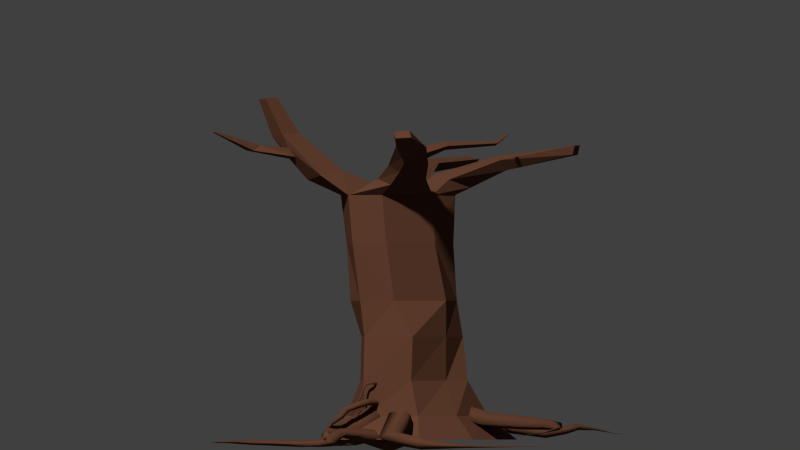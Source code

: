 # Source: hotw_burnt.blend  (saved by Blender 2.72.0; exported with 4.5.12 LTS)
import bpy
from mathutils import Matrix  # noqa: F401  (used for matrix-valued properties, if any)

bpy.ops.wm.read_factory_settings(use_empty=True)
scene = bpy.context.scene
scene.name = 'Scene'

# ---- collections
col_collection_1 = bpy.data.collections.new('Collection 1'); scene.collection.children.link(col_collection_1)

# ---- materials (node trees are filled in below, after node groups)
mat_tree_base = bpy.data.materials.new('tree_base')
mat_tree_base.alpha_threshold = 0.0
mat_tree_base.use_transparent_shadow = False
mat_tree_base.diffuse_color = (0.1149, 0.04739, 0.02669, 1.0)
mat_tree_base.roughness = 0.5
mat_tree_base.specular_intensity = 0.0
mat_tree_base.line_color = (0.0, 0.0, 0.0, 1.0)
mat_tree_darker = bpy.data.materials.new('tree_darker')
mat_tree_darker.alpha_threshold = 0.0
mat_tree_darker.use_transparent_shadow = False
mat_tree_darker.diffuse_color = (0.1065, 0.04415, 0.02498, 1.0)
mat_tree_darker.roughness = 0.5
mat_tree_darker.specular_intensity = 0.0
mat_tree_darker.line_color = (0.0, 0.0, 0.0, 1.0)
mat_tree_lighter = bpy.data.materials.new('tree_lighter')
mat_tree_lighter.alpha_threshold = 0.0
mat_tree_lighter.use_transparent_shadow = False
mat_tree_lighter.diffuse_color = (0.1282, 0.0525, 0.02939, 1.0)
mat_tree_lighter.roughness = 0.5
mat_tree_lighter.specular_intensity = 0.0
mat_tree_lighter.line_color = (0.0, 0.0, 0.0, 1.0)
mat_tree_darkest = bpy.data.materials.new('tree_darkest')
mat_tree_darkest.alpha_threshold = 0.0
mat_tree_darkest.use_transparent_shadow = False
mat_tree_darkest.diffuse_color = (0.08714, 0.03662, 0.02098, 1.0)
mat_tree_darkest.roughness = 0.5
mat_tree_darkest.specular_intensity = 0.0
mat_tree_darkest.line_color = (0.0, 0.0, 0.0, 1.0)

# ---- material node trees

# ---- world
world_world = bpy.data.worlds.new('World'); scene.world = world_world
world_world.color = (0.05088, 0.05088, 0.05088)
world_world.use_sun_shadow = False
world_world.sun_shadow_jitter_overblur = 0.0
world_world.cycles.sampling_method = 'MANUAL'
world_world.cycles.sample_map_resolution = 256

# ---- cameras
cam_camera = bpy.data.cameras.new('Camera')
cam_camera.type = 'ORTHO'
cam_camera.clip_end = 250.0
cam_camera.lens = 35.0
cam_camera.sensor_width = 32.0
cam_camera.sensor_height = 18.0
cam_camera.ortho_scale = 76.9
cam_camera.display_size = 2.0
cam_camera.dof.focus_distance = 0.0
cam_camera.dof.aperture_fstop = 128.0

# ---- meshes
me_cube_002 = bpy.data.meshes.new('Cube.002')
me_cube_002.from_pydata([(-3.109, -2.51, -1.0), (-2.187, -1.629, 1.0), (-2.281, 2.19, -1.0), (-1.599, 1.711, 1.0), (3.551, -1.51, -1.0), (2.547, -0.9189, 1.0), (2.487, 4.272, -1.0), (1.79, 3.19, 1.0), (-0.1085, 3.203, 1.0), (-0.1844, 4.289, -1.0), (0.01739, -2.043, 1.0), (-0.007259, -3.672, -1.0), (-2.446, 0.1191, 1.0), (-3.473, -0.04972, -1.0), (2.61, 1.052, 1.0), (3.64, 1.263, -1.0), (0.0, 0.0, -1.0), (-2.127, 0.1191, 3.984), (-1.599, 1.711, 3.984), (-0.1085, 2.858, 3.984), (1.79, 2.147, 3.984), (1.743, 1.052, 3.984), (1.985, -0.9189, 3.984), (0.01739, -2.15, 3.984), (-1.473, -1.361, 3.984), (-1.698, 0.1191, 7.681), (-1.504, 2.329, 7.681), (-0.1085, 3.091, 7.681), (1.092, 2.336, 7.681), (1.743, 1.052, 7.681), (2.109, -0.9189, 7.681), (0.0174, -2.093, 7.681), (-1.377, -1.361, 7.681), (-2.111, 0.1191, 10.72), (-1.503, 2.017, 10.72), (-0.1085, 2.78, 10.72), (1.092, 2.025, 10.72), (1.743, 1.052, 10.72), (1.232, -1.326, 10.72), (0.01741, -2.32, 10.72), (-1.377, -1.934, 10.72), (-2.5, 0.1191, 19.64), (-2.104, 2.017, 19.64), (-0.1085, 2.648, 19.64), (1.484, 1.695, 19.64), (1.743, 0.3484, 19.64), (1.232, -1.949, 19.64), (0.01741, -2.937, 19.64), (-2.325, -1.84, 19.64), (2.259e-05, 2.191e-05, 19.64), (2.098, -0.2182, 21.0), (1.963, -1.971, 20.51), (1.056, -2.056, 20.99), (1.179, -0.2927, 21.48), (-2.84, -2.138, 21.36), (-1.556, -3.349, 21.28), (-2.737, -3.3, 20.93), (-1.656, -2.172, 21.72), (-2.714, 1.027, 21.11), (-2.643, 2.22, 20.72), (-1.465, 2.292, 21.11), (-1.521, 1.089, 21.5), (0.4237, 2.708, 20.83), (1.558, 2.555, 20.34), (1.702, 1.22, 20.94), (0.567, 1.328, 21.45), (3.114, -0.7444, 22.21), (2.923, -2.121, 21.59), (2.297, -2.305, 22.15), (2.48, -0.922, 22.78), (4.903, -1.984, 23.67), (4.605, -2.687, 23.09), (3.984, -2.979, 23.75), (4.279, -2.273, 24.34), (6.663, -3.889, 24.49), (6.314, -4.483, 24.42), (5.965, -4.362, 25.0), (6.315, -3.762, 25.08), (1.597, 3.883, 21.93), (2.405, 3.746, 21.72), (2.614, 3.332, 22.6), (1.809, 3.456, 22.85), (3.572, 6.727, 23.03), (3.983, 6.198, 23.05), (4.073, 6.253, 23.83), (3.663, 6.786, 23.84), (-4.21, 3.003, 21.87), (-3.735, 3.799, 21.55), (-3.17, 3.794, 22.34), (-3.641, 2.991, 22.67), (-5.804, 6.751, 22.42), (-5.529, 7.212, 22.24), (-5.202, 7.21, 22.69), (-5.475, 6.744, 22.89), (-2.826, -4.531, 24.7), (-3.706, -4.53, 24.6), (-2.86, -3.651, 24.9), (-3.743, -3.662, 24.8), (-3.319, -5.098, 27.78), (-3.904, -5.098, 27.72), (-3.342, -4.514, 27.92), (-3.929, -4.52, 27.85), (-2.555, -4.032, 22.87), (-3.112, -4.008, 22.7), (-2.763, -4.305, 23.63), (-3.179, -4.304, 23.59), (-3.506, -5.587, 23.39), (-4.04, -5.619, 23.38), (-3.514, -5.276, 23.85), (-3.894, -5.263, 23.89), (-3.823, -7.46, 24.94), (-3.946, -7.467, 24.94), (-3.825, -7.389, 25.04), (-3.912, -7.386, 25.05), (3.617, -1.158, 22.73), (3.245, -1.294, 23.11), (4.011, -1.492, 23.16), (3.615, -1.675, 23.59), (3.801, -0.3066, 23.44), (3.565, -0.2859, 23.77), (4.144, -0.3837, 23.79), (3.897, -0.3798, 24.17), (4.197, 2.066, 23.81), (4.09, 1.92, 23.93), (4.378, 2.032, 24.01), (4.272, 1.863, 24.15), (3.607, 3.085, 24.67), (3.553, 3.01, 24.74), (3.7, 3.067, 24.77), (3.646, 2.981, 24.84), (-1.891, -1.802, 15.51), (-2.198, 0.08103, 15.51), (1.385, 1.659, 15.51), (1.729, 0.4758, 15.51), (0.09276, -2.76, 15.51), (1.245, -1.724, 15.51), (-0.02669, 2.513, 15.51), (-1.769, 1.882, 15.51)], [], [(12, 3, 2, 13), (8, 7, 6, 9), (14, 5, 4, 15), (10, 1, 0, 11), (16, 9, 6, 15), (8, 3, 18, 19), (10, 5, 22, 23), (13, 2, 9, 16), (5, 10, 11, 4), (3, 8, 9, 2), (0, 13, 16, 11), (12, 1, 24, 17), (14, 7, 20, 21), (11, 16, 15, 4), (7, 14, 15, 6), (1, 12, 13, 0), (19, 18, 26, 27), (23, 22, 30, 31), (17, 24, 32, 25), (21, 20, 28, 29), (1, 10, 23, 24), (5, 14, 21, 22), (7, 8, 19, 20), (3, 12, 17, 18), (27, 26, 34, 35), (31, 30, 38, 39), (25, 32, 40, 33), (29, 28, 36, 37), (24, 23, 31, 32), (22, 21, 29, 30), (20, 19, 27, 28), (18, 17, 25, 26), (136, 137, 42, 43), (134, 135, 46, 47), (131, 130, 48, 41), (133, 132, 44, 45), (32, 31, 39, 40), (30, 29, 37, 38), (28, 27, 35, 36), (26, 25, 33, 34), (41, 49, 61, 58), (49, 45, 64, 65), (45, 49, 53, 50), (49, 41, 54, 57), (130, 134, 47, 48), (135, 133, 45, 46), (132, 136, 43, 44), (137, 131, 41, 42), (50, 53, 69, 66), (49, 47, 52, 53), (47, 46, 51, 52), (46, 45, 50, 51), (57, 54, 97, 96), (41, 48, 56, 54), (47, 49, 57, 55), (48, 47, 55, 56), (58, 61, 89, 86), (49, 43, 60, 61), (43, 42, 59, 60), (42, 41, 58, 59), (65, 64, 80, 81), (43, 49, 65, 62), (45, 44, 63, 64), (44, 43, 62, 63), (69, 73, 117, 115), (53, 52, 68, 69), (52, 51, 67, 68), (51, 50, 66, 67), (70, 73, 77, 74), (69, 68, 72, 73), (68, 67, 71, 72), (67, 66, 70, 71), (75, 74, 77, 76), (73, 72, 76, 77), (72, 71, 75, 76), (71, 70, 74, 75), (81, 80, 84, 85), (62, 65, 81, 78), (64, 63, 79, 80), (63, 62, 78, 79), (84, 83, 82, 85), (78, 81, 85, 82), (80, 79, 83, 84), (79, 78, 82, 83), (86, 89, 93, 90), (61, 60, 88, 89), (60, 59, 87, 88), (59, 58, 86, 87), (93, 92, 91, 90), (89, 88, 92, 93), (88, 87, 91, 92), (87, 86, 90, 91), (96, 97, 101, 100), (54, 56, 95, 97), (55, 57, 96, 94), (55, 94, 104, 102), (98, 100, 101, 99), (97, 95, 99, 101), (94, 96, 100, 98), (95, 94, 98, 99), (102, 104, 108, 106), (95, 56, 103, 105), (94, 95, 105, 104), (56, 55, 102, 103), (106, 108, 112, 110), (105, 103, 107, 109), (104, 105, 109, 108), (103, 102, 106, 107), (111, 110, 112, 113), (109, 107, 111, 113), (108, 109, 113, 112), (107, 106, 110, 111), (115, 117, 121, 119), (70, 66, 114, 116), (73, 70, 116, 117), (66, 69, 115, 114), (119, 121, 125, 123), (116, 114, 118, 120), (117, 116, 120, 121), (114, 115, 119, 118), (123, 125, 129, 127), (120, 118, 122, 124), (121, 120, 124, 125), (118, 119, 123, 122), (126, 127, 129, 128), (124, 122, 126, 128), (125, 124, 128, 129), (122, 123, 127, 126), (38, 135, 134, 39), (40, 130, 131, 33), (36, 132, 133, 37), (39, 134, 130, 40), (37, 133, 135, 38), (35, 136, 132, 36), (33, 131, 137, 34), (34, 137, 136, 35)])
me_cube_002.polygons.foreach_set('material_index', [0, 1, 0, 2, 0, 0, 2, 0, 2, 0, 0, 0, 1, 0, 1, 0, 0, 2, 0, 1, 2, 0, 1, 0, 0, 2, 0, 1, 2, 0, 1, 0, 0, 2, 0, 1, 2, 0, 1, 0, 0, 2, 0, 0, 2, 0, 1, 0, 0, 0, 2, 0, 0, 0, 0, 2, 0, 0, 1, 1, 2, 0, 0, 3, 0, 0, 2, 0, 1, 0, 2, 0, 2, 0, 2, 0, 2, 0, 0, 3, 0, 0, 0, 3, 0, 0, 1, 1, 1, 0, 1, 1, 0, 0, 0, 2, 0, 0, 0, 2, 0, 2, 2, 2, 0, 0, 0, 2, 0, 0, 0, 2, 0, 0, 1, 0, 0, 1, 0, 0, 0, 1, 0, 0, 0, 1, 2, 0, 2, 0, 1, 2, 0, 1, 0, 0])
me_cube_002.materials.append(mat_tree_base)
me_cube_002.materials.append(mat_tree_darker)
me_cube_002.materials.append(mat_tree_lighter)
me_cube_002.materials.append(mat_tree_darkest)
me_cube_002.use_remesh_preserve_volume = False
me_cube_002.use_remesh_preserve_attributes = False
me_cube_002.use_mirror_vertex_groups = False
me_cube_002.update()
me_mesh = bpy.data.meshes.new('Mesh')
me_mesh.from_pydata([(-1.127, -2.221, 1.429), (-1.018, -2.901, 1.217), (-1.726, -2.983, 1.116), (-1.836, -2.303, 1.328), (0.582, -0.9798, -0.1748), (0.822, -1.451, -0.63), (0.3278, -1.263, -1.085), (0.08775, -0.7919, -0.63), (1.947, 1.985, -0.631), (2.118, 1.967, -1.142), (1.812, 1.826, -1.429), (1.641, 1.844, -0.9178), (0.7356, 2.922, -1.103), (0.761, 2.983, -1.262), (0.7203, 2.83, -1.328), (0.6948, 2.768, -1.169), (-2.846, 2.908, -1.213), (-2.846, 2.908, -1.213), (-2.846, 2.908, -1.213), (-2.846, 2.908, -1.213)], [], [(0, 4, 7, 3), (1, 5, 4, 0), (2, 6, 5, 1), (3, 7, 6, 2), (4, 8, 11, 7), (5, 9, 8, 4), (6, 10, 9, 5), (7, 11, 10, 6), (8, 12, 15, 11), (9, 13, 12, 8), (10, 14, 13, 9), (11, 15, 14, 10), (12, 16, 19, 15), (13, 17, 16, 12), (14, 18, 17, 13), (15, 19, 18, 14)])
me_mesh.polygons.foreach_set('use_smooth', [True] * 16)
me_mesh.polygons.foreach_set('material_index', [1, 0, 1, 1, 1, 0, 1, 1, 2, 1, 2, 1, 2, 1, 2, 1])
me_mesh.materials.append(mat_tree_lighter)
me_mesh.materials.append(mat_tree_base)
me_mesh.materials.append(mat_tree_darker)
me_mesh.use_remesh_preserve_volume = False
me_mesh.use_remesh_preserve_attributes = False
me_mesh.use_mirror_vertex_groups = False
me_mesh.update()
me_mesh_007 = bpy.data.meshes.new('Mesh.007')
me_mesh_007.from_pydata([(-4.773, -2.239, 2.173), (-4.241, -2.714, 2.072), (-4.722, -3.207, 1.86), (-5.254, -2.732, 1.961), (-4.72, -1.765, 0.71), (-4.189, -2.201, 0.5146), (-4.666, -2.694, 0.3193), (-5.197, -2.259, 0.5146), (-4.804, -1.326, -0.1913), (-4.293, -1.662, -0.5271), (-4.765, -2.072, -0.8355), (-5.276, -1.736, -0.4997), (-4.861, -0.6066, -0.7399), (-4.379, -0.8033, -1.152), (-4.836, -0.9986, -1.592), (-5.317, -0.8019, -1.18), (-4.735, 0.8516, -1.128), (-4.301, 0.7008, -1.503), (-4.686, 0.7191, -1.954), (-5.119, 0.8698, -1.579), (-4.166, 2.411, -1.322), (-3.869, 2.239, -1.597), (-4.099, 2.39, -1.94), (-4.396, 2.563, -1.665), (-3.065, 3.555, -1.343), (-2.976, 3.46, -1.455), (-3.021, 3.566, -1.582), (-3.111, 3.661, -1.471), (-1.634, 4.13, -1.058), (-1.62, 4.1, -1.091), (-1.616, 4.136, -1.121), (-1.63, 4.166, -1.088), (-0.05899, 3.986, -0.5641), (-0.05899, 3.986, -0.5641), (-0.05899, 3.986, -0.5641), (-0.05899, 3.986, -0.5641)], [], [(0, 4, 7, 3), (1, 5, 4, 0), (2, 6, 5, 1), (3, 7, 6, 2), (4, 8, 11, 7), (5, 9, 8, 4), (6, 10, 9, 5), (7, 11, 10, 6), (8, 12, 15, 11), (9, 13, 12, 8), (10, 14, 13, 9), (11, 15, 14, 10), (12, 16, 19, 15), (13, 17, 16, 12), (14, 18, 17, 13), (15, 19, 18, 14), (16, 20, 23, 19), (17, 21, 20, 16), (18, 22, 21, 17), (19, 23, 22, 18), (20, 24, 27, 23), (21, 25, 24, 20), (22, 26, 25, 21), (23, 27, 26, 22), (24, 28, 31, 27), (25, 29, 28, 24), (26, 30, 29, 25), (27, 31, 30, 26), (28, 32, 35, 31), (29, 33, 32, 28), (30, 34, 33, 29), (31, 35, 34, 30)])
me_mesh_007.polygons.foreach_set('use_smooth', [True] * 32)
me_mesh_007.polygons.foreach_set('material_index', [0, 1, 0, 0, 0, 1, 0, 0, 0, 1, 0, 0, 0, 1, 0, 0, 0, 1, 0, 0, 0, 1, 0, 0, 1, 1, 0, 0, 1, 1, 0, 0])
me_mesh_007.materials.append(mat_tree_darkest)
me_mesh_007.materials.append(mat_tree_darker)
me_mesh_007.use_remesh_preserve_volume = False
me_mesh_007.use_remesh_preserve_attributes = False
me_mesh_007.use_mirror_vertex_groups = False
me_mesh_007.update()
me_mesh_002 = bpy.data.meshes.new('Mesh.002')
me_mesh_002.from_pydata([(-5.819, 0.2942, 9.266), (-6.82, -0.2582, 9.263), (-7.305, -0.557, 8.271), (-6.789, -0.3034, 7.282), (-5.787, 0.249, 7.286), (-5.302, 0.5478, 8.278), (-4.782, -1.338, 9.374), (-5.71, -1.994, 9.377), (-6.13, -2.391, 8.398), (-5.621, -2.131, 7.416), (-4.693, -1.475, 7.412), (-4.274, -1.078, 8.391), (-3.265, -4.019, 9.479), (-4.349, -4.25, 9.488), (-4.923, -4.249, 8.541), (-4.414, -4.017, 7.585), (-3.331, -3.786, 7.576), (-2.757, -3.787, 8.523), (-3.29, -7.483, 8.5), (-4.357, -7.358, 8.595), (-4.931, -6.977, 7.766), (-4.438, -6.721, 6.841), (-3.372, -6.846, 6.747), (-2.798, -7.227, 7.576), (-4.317, -11.34, 6.8), (-5.244, -11.09, 7.153), (-5.778, -10.34, 6.705), (-5.384, -9.838, 5.904), (-4.457, -10.09, 5.552), (-3.923, -10.84, 5.999), (-5.161, -12.82, 4.684), (-5.933, -12.47, 5.201), (-6.427, -11.67, 4.877), (-6.148, -11.22, 4.037), (-5.376, -11.57, 3.52), (-4.883, -12.37, 3.844), (-7.102, -14.38, 2.92), (-7.799, -13.88, 3.143), (-8.323, -13.54, 2.511), (-8.15, -13.7, 1.656), (-7.452, -14.21, 1.433), (-6.928, -14.54, 2.064), (-9.75, -15.53, 0.3797), (-10.41, -15.3, 0.4138), (-10.55, -14.63, 0.2512), (-10.03, -14.2, 0.05439), (-9.377, -14.44, 0.02029), (-9.235, -15.1, 0.183), (-11.45, -15.83, -0.9444), (-11.66, -15.52, -0.7935), (-11.5, -15.15, -0.7921), (-11.13, -15.09, -0.9416), (-10.92, -15.4, -1.092), (-11.08, -15.77, -1.094), (-11.72, -15.05, -1.506), (-11.8, -15.01, -1.248), (-11.63, -14.93, -1.059), (-11.37, -14.87, -1.129), (-11.29, -14.91, -1.387), (-11.46, -15.0, -1.575), (-11.96, -13.65, -1.528), (-12.01, -13.66, -1.35), (-11.88, -13.63, -1.221), (-11.71, -13.58, -1.269), (-11.67, -13.57, -1.447), (-11.79, -13.61, -1.576), (-12.34, -12.38, -1.302), (-12.34, -12.42, -1.239), (-12.29, -12.42, -1.192), (-12.22, -12.39, -1.209), (-12.22, -12.35, -1.272), (-12.27, -12.35, -1.319), (-12.25, -12.07, -0.8653), (-12.25, -12.08, -0.8532), (-12.24, -12.1, -0.8555), (-12.22, -12.1, -0.8699), (-12.22, -12.08, -0.882), (-12.23, -12.06, -0.8797), (-11.91, -11.9, -0.6428), (-11.91, -11.9, -0.6428), (-11.91, -11.9, -0.6428), (-11.91, -11.9, -0.6428), (-11.91, -11.9, -0.6428), (-11.91, -11.9, -0.6428)], [], [(4, 10, 9, 3), (31, 37, 36, 30), (0, 6, 11, 5), (11, 17, 16, 10), (8, 7, 1, 2), (8, 14, 13, 7), (27, 26, 20, 21), (9, 15, 14, 8), (6, 12, 17, 11), (5, 11, 10, 4), (10, 16, 15, 9), (1, 7, 6, 0), (13, 19, 18, 12), (23, 22, 16, 17), (13, 12, 6, 7), (22, 21, 15, 16), (18, 23, 17, 12), (14, 20, 19, 13), (19, 25, 24, 18), (23, 29, 28, 22), (15, 21, 20, 14), (28, 27, 21, 22), (24, 29, 23, 18), (26, 25, 19, 20), (24, 30, 35, 29), (25, 31, 30, 24), (26, 32, 31, 25), (27, 33, 32, 26), (28, 34, 33, 27), (29, 35, 34, 28), (35, 41, 40, 34), (37, 43, 42, 36), (38, 44, 43, 37), (45, 44, 38, 39), (46, 45, 39, 40), (32, 38, 37, 31), (41, 47, 46, 40), (36, 42, 47, 41), (33, 39, 38, 32), (40, 39, 33, 34), (36, 41, 35, 30), (49, 48, 42, 43), (51, 50, 44, 45), (46, 52, 51, 45), (47, 53, 52, 46), (48, 53, 47, 42), (48, 54, 59, 53), (49, 55, 54, 48), (50, 56, 55, 49), (51, 57, 56, 50), (52, 58, 57, 51), (53, 59, 58, 52), (54, 60, 65, 59), (55, 61, 60, 54), (56, 62, 61, 55), (57, 63, 62, 56), (58, 64, 63, 57), (59, 65, 64, 58), (61, 67, 66, 60), (71, 70, 64, 65), (69, 68, 62, 63), (64, 70, 69, 63), (60, 66, 71, 65), (50, 49, 43, 44), (71, 77, 76, 70), (68, 67, 61, 62), (72, 77, 71, 66), (68, 74, 73, 67), (75, 74, 68, 69), (67, 73, 72, 66), (72, 78, 83, 77), (73, 79, 78, 72), (74, 80, 79, 73), (75, 81, 80, 74), (76, 82, 81, 75), (77, 83, 82, 76), (9, 8, 2, 3), (76, 75, 69, 70)])
me_mesh_002.polygons.foreach_set('use_smooth', [True] * 78)
me_mesh_002.polygons.foreach_set('material_index', [1, 0, 2, 1, 0, 0, 0, 0, 2, 1, 1, 0, 0, 1, 0, 1, 2, 0, 0, 1, 0, 1, 2, 0, 2, 0, 0, 0, 1, 1, 1, 0, 0, 0, 1, 0, 1, 2, 0, 1, 2, 0, 0, 1, 1, 2, 2, 0, 0, 0, 1, 1, 2, 0, 0, 0, 1, 1, 0, 1, 0, 1, 2, 0, 1, 0, 2, 0, 0, 0, 2, 0, 0, 0, 1, 1, 0, 1])
me_mesh_002.materials.append(mat_tree_lighter)
me_mesh_002.materials.append(mat_tree_darker)
me_mesh_002.materials.append(mat_tree_base)
me_mesh_002.use_remesh_preserve_volume = False
me_mesh_002.use_remesh_preserve_attributes = False
me_mesh_002.use_mirror_vertex_groups = False
me_mesh_002.update()
me_mesh_004 = bpy.data.meshes.new('Mesh.004')
me_mesh_004.from_pydata([(-3.437, -1.15, 1.697), (-2.794, -1.558, 0.779), (-2.909, -1.017, -0.6583), (-3.551, -0.6093, 0.2594), (-1.855, -0.448, 1.851), (-2.291, -1.507, 0.7107), (-2.617, -0.2864, -0.2979), (-2.181, 0.7727, 0.8429), (-0.7782, -1.382, 0.9895), (-1.464, -2.516, -0.3236), (-1.04, -1.257, -1.633), (-0.3542, -0.1223, -0.32), (0.5541, -2.097, 0.2275), (0.1851, -2.991, -0.7627), (0.37, -2.008, -1.719), (0.739, -1.114, -0.7292), (2.144, -2.12, -0.227), (2.315, -2.723, -0.9379), (2.06, -2.058, -1.563), (1.889, -1.455, -0.8524), (3.096, -1.035, -0.6521), (3.466, -1.289, -1.213), (2.953, -1.055, -1.658), (2.583, -0.8003, -1.097), (3.37, 0.6221, -1.265), (3.551, 0.5773, -1.52), (3.293, 0.5622, -1.701), (3.112, 0.607, -1.446), (3.248, 2.219, -1.75), (3.28, 2.217, -1.797), (3.235, 2.202, -1.828), (3.203, 2.204, -1.781), (2.992, 2.991, -1.851), (2.992, 2.991, -1.851), (2.992, 2.991, -1.851), (2.992, 2.991, -1.851)], [], [(0, 4, 7, 3), (1, 5, 4, 0), (2, 6, 5, 1), (3, 7, 6, 2), (4, 8, 11, 7), (5, 9, 8, 4), (6, 10, 9, 5), (7, 11, 10, 6), (8, 12, 15, 11), (9, 13, 12, 8), (10, 14, 13, 9), (11, 15, 14, 10), (12, 16, 19, 15), (13, 17, 16, 12), (14, 18, 17, 13), (15, 19, 18, 14), (16, 20, 23, 19), (17, 21, 20, 16), (18, 22, 21, 17), (19, 23, 22, 18), (20, 24, 27, 23), (21, 25, 24, 20), (22, 26, 25, 21), (23, 27, 26, 22), (24, 28, 31, 27), (25, 29, 28, 24), (26, 30, 29, 25), (27, 31, 30, 26), (28, 32, 35, 31), (29, 33, 32, 28), (30, 34, 33, 29), (31, 35, 34, 30)])
me_mesh_004.polygons.foreach_set('use_smooth', [True] * 32)
me_mesh_004.polygons.foreach_set('material_index', [0, 0, 0, 0, 0, 0, 0, 0, 0, 0, 0, 0, 0, 1, 0, 0, 1, 2, 0, 0, 1, 2, 0, 0, 0, 2, 0, 0, 0, 0, 0, 0])
me_mesh_004.materials.append(mat_tree_darker)
me_mesh_004.materials.append(mat_tree_base)
me_mesh_004.materials.append(mat_tree_lighter)
me_mesh_004.use_remesh_preserve_volume = False
me_mesh_004.use_remesh_preserve_attributes = False
me_mesh_004.use_mirror_vertex_groups = False
me_mesh_004.update()
me_mesh_006 = bpy.data.meshes.new('Mesh.006')
me_mesh_006.from_pydata([(0.956, 3.554, 1.37), (0.7827, 3.877, 1.247), (1.128, 4.046, 1.205), (1.301, 3.723, 1.327), (0.7138, 2.669, 0.1121), (0.5295, 2.933, -0.094), (0.8464, 2.993, -0.3001), (1.031, 2.729, -0.094), (0.05471, 1.371, -0.6159), (-0.1538, 1.57, -0.8541), (0.1074, 1.527, -1.119), (0.3159, 1.328, -0.8805), (-0.6545, 0.1221, -0.8673), (-0.8894, 0.244, -1.105), (-0.6826, 0.1262, -1.37), (-0.4477, 0.004245, -1.132), (-1.051, -0.6259, -0.7165), (-1.301, -0.6291, -0.9135), (-1.112, -0.7218, -1.152), (-0.8623, -0.7185, -0.9546), (-0.9793, -1.298, -0.6038), (-1.164, -1.348, -0.7426), (-1.025, -1.331, -0.9331), (-0.8407, -1.28, -0.7942), (-0.6773, -2.292, -0.825), (-0.7507, -2.306, -0.8789), (-0.7021, -2.278, -0.9523), (-0.6287, -2.264, -0.8984), (-0.3782, -3.296, -1.081), (-0.3987, -3.297, -1.096), (-0.3851, -3.291, -1.116), (-0.3646, -3.289, -1.102), (-0.3152, -4.046, -1.202), (-0.3152, -4.046, -1.202), (-0.3152, -4.046, -1.202), (-0.3152, -4.046, -1.202)], [], [(0, 4, 7, 3), (1, 5, 4, 0), (2, 6, 5, 1), (3, 7, 6, 2), (4, 8, 11, 7), (5, 9, 8, 4), (6, 10, 9, 5), (7, 11, 10, 6), (8, 12, 15, 11), (9, 13, 12, 8), (10, 14, 13, 9), (11, 15, 14, 10), (12, 16, 19, 15), (13, 17, 16, 12), (14, 18, 17, 13), (15, 19, 18, 14), (16, 20, 23, 19), (17, 21, 20, 16), (18, 22, 21, 17), (19, 23, 22, 18), (20, 24, 27, 23), (21, 25, 24, 20), (22, 26, 25, 21), (23, 27, 26, 22), (24, 28, 31, 27), (25, 29, 28, 24), (26, 30, 29, 25), (27, 31, 30, 26), (28, 32, 35, 31), (29, 33, 32, 28), (30, 34, 33, 29), (31, 35, 34, 30)])
me_mesh_006.polygons.foreach_set('use_smooth', [True] * 32)
me_mesh_006.polygons.foreach_set('material_index', [1, 0, 1, 0, 1, 0, 1, 0, 1, 0, 1, 0, 1, 0, 1, 0, 1, 0, 1, 0, 1, 0, 1, 0, 1, 0, 1, 0, 1, 0, 1, 0])
me_mesh_006.materials.append(mat_tree_darker)
me_mesh_006.materials.append(mat_tree_darkest)
me_mesh_006.use_remesh_preserve_volume = False
me_mesh_006.use_remesh_preserve_attributes = False
me_mesh_006.use_mirror_vertex_groups = False
me_mesh_006.update()
me_mesh_001 = bpy.data.meshes.new('Mesh.001')
me_mesh_001.from_pydata([(-1.643, -0.6717, 0.4121), (-0.7954, -1.392, -0.3958), (-1.298, -0.7447, -1.5), (-2.145, -0.02446, -0.6917), (-1.053, -0.6048, 0.5482), (-0.6782, -1.463, -0.2959), (-0.4828, -0.5471, -1.14), (-0.8575, 0.311, -0.2959), (0.3397, -0.5735, 0.7503), (0.5091, -1.205, 0.1056), (0.6407, -0.5386, -0.5122), (0.4713, 0.09267, 0.1325), (1.822, -0.5097, 0.76), (1.787, -0.9781, 0.2957), (1.61, -0.5234, -0.1496), (1.645, -0.05495, 0.3147), (2.586, -0.2647, 0.2221), (2.5, -0.7305, -0.1967), (2.057, -0.386, -0.4887), (2.143, 0.07977, -0.06988), (3.004, 0.1762, -0.3754), (3.026, -0.1105, -0.7404), (2.719, 0.1544, -0.967), (2.697, 0.4411, -0.602), (4.03, 0.8243, -0.701), (4.072, 0.6996, -0.8925), (3.978, 0.8673, -1.023), (3.935, 0.992, -0.8311), (5.296, 1.346, -0.8758), (5.298, 1.323, -0.9079), (5.291, 1.355, -0.9308), (5.289, 1.378, -0.8986), (6.277, 1.315, -0.9937), (6.277, 1.315, -0.9937), (6.277, 1.315, -0.9937), (6.277, 1.315, -0.9937)], [], [(0, 4, 7, 3), (1, 5, 4, 0), (2, 6, 5, 1), (3, 7, 6, 2), (4, 8, 11, 7), (5, 9, 8, 4), (6, 10, 9, 5), (7, 11, 10, 6), (8, 12, 15, 11), (9, 13, 12, 8), (10, 14, 13, 9), (11, 15, 14, 10), (12, 16, 19, 15), (13, 17, 16, 12), (14, 18, 17, 13), (15, 19, 18, 14), (16, 20, 23, 19), (17, 21, 20, 16), (18, 22, 21, 17), (19, 23, 22, 18), (20, 24, 27, 23), (21, 25, 24, 20), (22, 26, 25, 21), (23, 27, 26, 22), (24, 28, 31, 27), (25, 29, 28, 24), (26, 30, 29, 25), (27, 31, 30, 26), (28, 32, 35, 31), (29, 33, 32, 28), (30, 34, 33, 29), (31, 35, 34, 30)])
me_mesh_001.polygons.foreach_set('use_smooth', [True] * 32)
me_mesh_001.polygons.foreach_set('material_index', [0, 0, 0, 0, 0, 1, 0, 2, 0, 1, 0, 2, 0, 1, 0, 2, 0, 1, 0, 2, 0, 1, 0, 2, 0, 1, 0, 2, 0, 1, 0, 2])
me_mesh_001.materials.append(mat_tree_base)
me_mesh_001.materials.append(mat_tree_lighter)
me_mesh_001.materials.append(mat_tree_darker)
me_mesh_001.use_remesh_preserve_volume = False
me_mesh_001.use_remesh_preserve_attributes = False
me_mesh_001.use_mirror_vertex_groups = False
me_mesh_001.update()
me_mesh_003 = bpy.data.meshes.new('Mesh.003')
me_mesh_003.from_pydata([(-2.046, 4.825, 6.164), (-2.177, 4.404, 6.166), (-2.234, 4.188, 5.785), (-2.158, 4.394, 5.402), (-2.026, 4.816, 5.4), (-1.97, 5.031, 5.781), (-0.9534, 4.309, 6.179), (-1.193, 3.94, 6.179), (-1.312, 3.755, 5.798), (-1.192, 3.939, 5.417), (-0.9527, 4.308, 5.417), (-0.8333, 4.493, 5.798), (-0.1145, 3.586, 6.165), (-0.4396, 3.292, 6.166), (-0.6075, 3.15, 5.788), (-0.4503, 3.302, 5.408), (-0.1252, 3.595, 5.407), (0.04265, 3.737, 5.786), (0.4633, 2.753, 6.138), (0.07681, 2.552, 6.141), (-0.1239, 2.458, 5.766), (0.06193, 2.567, 5.387), (0.4485, 2.768, 5.383), (0.6492, 2.861, 5.759), (0.7743, 1.9, 6.109), (0.3517, 1.814, 6.115), (0.1334, 1.777, 5.745), (0.3377, 1.827, 5.368), (0.7603, 1.913, 5.362), (0.9786, 1.95, 5.732), (0.8067, 1.111, 6.092), (0.3893, 1.184, 6.099), (0.1738, 1.218, 5.736), (0.3758, 1.179, 5.366), (0.7932, 1.106, 5.358), (1.009, 1.072, 5.722), (0.535, 0.4523, 6.098), (0.1691, 0.6502, 6.113), (-0.003997, 0.7941, 5.762), (0.1889, 0.7401, 5.398), (0.5548, 0.5422, 5.383), (0.7278, 0.3983, 5.733), (-0.1093, -0.4882, 5.749), (-0.4669, -0.3032, 5.76), (-0.5624, -0.03196, 5.478), (-0.3004, 0.05426, 5.185), (0.05715, -0.1308, 5.173), (0.1527, -0.402, 5.455), (-0.35, -1.178, 4.794), (-0.7111, -1.045, 4.753), (-0.7744, -0.7114, 4.567), (-0.4766, -0.5114, 4.422), (-0.1155, -0.6447, 4.462), (-0.05221, -0.9781, 4.649), (-0.3266, -1.715, 3.534), (-0.6659, -1.605, 3.466), (-0.7248, -1.277, 3.322), (-0.4444, -1.058, 3.246), (-0.1051, -1.168, 3.315), (-0.04614, -1.496, 3.459), (-0.1905, -2.237, 2.177), (-0.5, -2.143, 2.1), (-0.5529, -1.847, 1.957), (-0.2965, -1.646, 1.891), (0.01293, -1.741, 1.967), (0.06591, -2.036, 2.11), (-0.06727, -2.841, 0.9199), (-0.333, -2.762, 0.8495), (-0.3752, -2.531, 0.6863), (-0.1517, -2.379, 0.5935), (0.114, -2.458, 0.6639), (0.1562, -2.689, 0.8271), (-0.07434, -3.65, -0.07813), (-0.275, -3.592, -0.1334), (-0.3062, -3.433, -0.2763), (-0.1366, -3.331, -0.3638), (0.06408, -3.389, -0.3086), (0.09522, -3.548, -0.1657), (-0.05352, -4.471, -1.123), (-0.1802, -4.437, -1.162), (-0.2013, -4.323, -1.234), (-0.09575, -4.243, -1.269), (0.03096, -4.278, -1.231), (0.05208, -4.391, -1.158), (0.2074, -4.902, -2.368), (0.133, -4.883, -2.394), (0.1165, -4.807, -2.419), (0.1743, -4.75, -2.417), (0.2487, -4.769, -2.391), (0.2653, -4.845, -2.367), (0.6346, -5.031, -3.643), (0.5932, -5.021, -3.66), (0.5814, -4.977, -3.667), (0.6109, -4.944, -3.656), (0.6523, -4.954, -3.639), (0.6641, -4.998, -3.633), (1.16, -4.953, -4.806), (1.14, -4.948, -4.816), (1.133, -4.926, -4.817), (1.146, -4.91, -4.808), (1.166, -4.915, -4.798), (1.173, -4.937, -4.797), (1.716, -4.759, -5.704), (1.708, -4.757, -5.71), (1.704, -4.746, -5.71), (1.709, -4.739, -5.703), (1.717, -4.742, -5.697), (1.721, -4.752, -5.697), (2.234, -4.53, -6.179), (2.234, -4.53, -6.179), (2.234, -4.53, -6.179), (2.234, -4.53, -6.179), (2.234, -4.53, -6.179), (2.234, -4.53, -6.179)], [], [(0, 6, 11, 5), (1, 7, 6, 0), (2, 8, 7, 1), (3, 9, 8, 2), (4, 10, 9, 3), (5, 11, 10, 4), (6, 12, 17, 11), (7, 13, 12, 6), (8, 14, 13, 7), (9, 15, 14, 8), (10, 16, 15, 9), (11, 17, 16, 10), (12, 18, 23, 17), (13, 19, 18, 12), (14, 20, 19, 13), (15, 21, 20, 14), (16, 22, 21, 15), (17, 23, 22, 16), (18, 24, 29, 23), (19, 25, 24, 18), (20, 26, 25, 19), (21, 27, 26, 20), (22, 28, 27, 21), (23, 29, 28, 22), (24, 30, 35, 29), (25, 31, 30, 24), (26, 32, 31, 25), (27, 33, 32, 26), (28, 34, 33, 27), (29, 35, 34, 28), (30, 36, 41, 35), (31, 37, 36, 30), (32, 38, 37, 31), (33, 39, 38, 32), (34, 40, 39, 33), (35, 41, 40, 34), (36, 42, 47, 41), (37, 43, 42, 36), (38, 44, 43, 37), (39, 45, 44, 38), (40, 46, 45, 39), (41, 47, 46, 40), (42, 48, 53, 47), (43, 49, 48, 42), (44, 50, 49, 43), (45, 51, 50, 44), (46, 52, 51, 45), (47, 53, 52, 46), (48, 54, 59, 53), (49, 55, 54, 48), (50, 56, 55, 49), (51, 57, 56, 50), (52, 58, 57, 51), (53, 59, 58, 52), (54, 60, 65, 59), (55, 61, 60, 54), (56, 62, 61, 55), (57, 63, 62, 56), (58, 64, 63, 57), (59, 65, 64, 58), (60, 66, 71, 65), (61, 67, 66, 60), (62, 68, 67, 61), (63, 69, 68, 62), (64, 70, 69, 63), (65, 71, 70, 64), (66, 72, 77, 71), (67, 73, 72, 66), (68, 74, 73, 67), (69, 75, 74, 68), (70, 76, 75, 69), (71, 77, 76, 70), (72, 78, 83, 77), (73, 79, 78, 72), (74, 80, 79, 73), (75, 81, 80, 74), (76, 82, 81, 75), (77, 83, 82, 76), (78, 84, 89, 83), (79, 85, 84, 78), (80, 86, 85, 79), (81, 87, 86, 80), (82, 88, 87, 81), (83, 89, 88, 82), (84, 90, 95, 89), (85, 91, 90, 84), (86, 92, 91, 85), (87, 93, 92, 86), (88, 94, 93, 87), (89, 95, 94, 88), (90, 96, 101, 95), (91, 97, 96, 90), (92, 98, 97, 91), (93, 99, 98, 92), (94, 100, 99, 93), (95, 101, 100, 94), (96, 102, 107, 101), (97, 103, 102, 96), (98, 104, 103, 97), (99, 105, 104, 98), (100, 106, 105, 99), (101, 107, 106, 100), (102, 108, 113, 107), (103, 109, 108, 102), (104, 110, 109, 103), (105, 111, 110, 104), (106, 112, 111, 105), (107, 113, 112, 106)])
me_mesh_003.polygons.foreach_set('use_smooth', [True] * 108)
me_mesh_003.polygons.foreach_set('material_index', [1, 0, 0, 0, 2, 2, 1, 0, 0, 0, 2, 2, 1, 0, 0, 0, 2, 2, 1, 0, 0, 0, 2, 2, 1, 0, 0, 0, 2, 2, 1, 0, 0, 0, 2, 2, 1, 0, 0, 0, 2, 2, 1, 0, 0, 0, 2, 2, 1, 0, 0, 0, 2, 2, 1, 0, 0, 0, 2, 2, 1, 0, 0, 0, 2, 2, 1, 0, 0, 0, 2, 2, 1, 0, 0, 0, 2, 2, 1, 0, 0, 0, 2, 2, 1, 0, 0, 0, 2, 2, 1, 0, 0, 0, 2, 2, 1, 0, 0, 0, 2, 2, 1, 0, 0, 0, 2, 2])
me_mesh_003.materials.append(mat_tree_lighter)
me_mesh_003.materials.append(mat_tree_base)
me_mesh_003.materials.append(mat_tree_darker)
me_mesh_003.use_remesh_preserve_volume = False
me_mesh_003.use_remesh_preserve_attributes = False
me_mesh_003.use_mirror_vertex_groups = False
me_mesh_003.update()
me_mesh_005 = bpy.data.meshes.new('Mesh.005')
me_mesh_005.from_pydata([(-1.525, 0.3273, 1.655), (-2.052, 0.01367, 1.473), (-2.177, 0.4724, 1.045), (-1.65, 0.786, 1.226), (-1.255, 0.1278, 1.033), (-1.76, -0.1938, 0.8258), (-2.019, 0.3462, 0.618), (-1.514, 0.6678, 0.8258), (-0.8493, 0.1515, 0.3242), (-1.194, -0.158, -0.08712), (-1.48, 0.3689, -0.2439), (-1.135, 0.6783, 0.1675), (0.1118, 0.5112, -0.284), (0.01861, 0.2956, -0.8244), (-0.2412, 0.8007, -0.9811), (-0.1481, 1.016, -0.4407), (2.12, 1.449, -0.4943), (2.18, 1.324, -1.002), (1.943, 1.772, -1.141), (1.882, 1.898, -0.6334), (3.894, 2.573, -0.449), (3.978, 2.507, -0.8252), (3.73, 2.79, -0.9302), (3.646, 2.856, -0.554), (4.575, 3.617, -0.5583), (4.613, 3.601, -0.7051), (4.471, 3.636, -0.7464), (4.432, 3.651, -0.5996), (4.408, 4.479, -0.7178), (4.418, 4.476, -0.7578), (4.382, 4.456, -0.7657), (4.372, 4.459, -0.7257), (3.661, 5.229, -0.9937), (3.661, 5.229, -0.9937), (3.661, 5.229, -0.9937), (3.661, 5.229, -0.9937)], [], [(0, 4, 7, 3), (1, 5, 4, 0), (2, 6, 5, 1), (3, 7, 6, 2), (4, 8, 11, 7), (5, 9, 8, 4), (6, 10, 9, 5), (7, 11, 10, 6), (8, 12, 15, 11), (9, 13, 12, 8), (10, 14, 13, 9), (11, 15, 14, 10), (12, 16, 19, 15), (13, 17, 16, 12), (14, 18, 17, 13), (15, 19, 18, 14), (16, 20, 23, 19), (17, 21, 20, 16), (18, 22, 21, 17), (19, 23, 22, 18), (20, 24, 27, 23), (21, 25, 24, 20), (22, 26, 25, 21), (23, 27, 26, 22), (24, 28, 31, 27), (25, 29, 28, 24), (26, 30, 29, 25), (27, 31, 30, 26), (28, 32, 35, 31), (29, 33, 32, 28), (30, 34, 33, 29), (31, 35, 34, 30)])
me_mesh_005.polygons.foreach_set('use_smooth', [True] * 32)
me_mesh_005.polygons.foreach_set('material_index', [1, 0, 0, 0, 0, 0, 0, 0, 0, 0, 0, 0, 1, 0, 0, 0, 1, 0, 0, 0, 1, 0, 0, 2, 1, 1, 0, 2, 1, 1, 0, 2])
me_mesh_005.materials.append(mat_tree_base)
me_mesh_005.materials.append(mat_tree_lighter)
me_mesh_005.materials.append(mat_tree_darker)
me_mesh_005.use_remesh_preserve_volume = False
me_mesh_005.use_remesh_preserve_attributes = False
me_mesh_005.use_mirror_vertex_groups = False
me_mesh_005.update()

# ---- curves / text
cu_taper_001 = bpy.data.curves.new('taper.001', 'CURVE')
cu_taper_001.dimensions = '3D'
_sp = cu_taper_001.splines.new('BEZIER'); _sp.bezier_points.add(1)
_sp.bezier_points.foreach_set('co', [-1.0, 0.905, 3.923e-08, 1.0, 0.0, 0.0])
_sp.bezier_points.foreach_set('handle_left', [-1.707, 0.9019, 3.923e-08, 0.01186, 0.1186, 0.0])
_sp.bezier_points.foreach_set('handle_right', [0.7746, 0.9128, 3.923e-08, 1.993, -0.1192, 0.0])
for _p, _l, _r in zip(_sp.bezier_points, ['ALIGNED', 'ALIGNED'], ['ALIGNED', 'ALIGNED']): _p.handle_left_type = _l; _p.handle_right_type = _r
_sp.order_u = 0
_sp.order_v = 0
cu_taper_001.use_path = True
cu_taper_001.use_path_clamp = True
cu_taper_001.bevel_resolution = 0
cu_taper_001.fill_mode = 'HALF'

# ---- objects
ob_camera = bpy.data.objects.new('Camera', cam_camera)
ob_trunk = bpy.data.objects.new('trunk', me_cube_002)
ob_root_003 = bpy.data.objects.new('root.003', me_mesh)
ob_root_005 = bpy.data.objects.new('root.005', me_mesh_007)
ob_taper_000 = bpy.data.objects.new('taper.000', cu_taper_001)
ob_root_006 = bpy.data.objects.new('root.006', me_mesh_002)
ob_root_004 = bpy.data.objects.new('root.004', me_mesh_004)
ob_root_007 = bpy.data.objects.new('root.007', me_mesh_006)
ob_root_002 = bpy.data.objects.new('root.002', me_mesh_001)
ob_root_000 = bpy.data.objects.new('root.000', me_mesh_003)
ob_root_001 = bpy.data.objects.new('root.001', me_mesh_005)

# ---- transforms, parenting, visibility, modifiers, constraints
ob_camera.location = (180.0, -98.73, 18.18)
ob_camera.rotation_euler = (1.571, -4.888e-07, 1.047)
ob_camera.scale = (1.0, 1.0, 1.0)
ob_camera.lineart.crease_threshold = 0.0
ob_trunk.location = (-0.5441, 6.059, -1.269)
ob_trunk.scale = (2.352, 2.136, 1.139)
ob_trunk.lineart.crease_threshold = 0.0
ob_root_003.parent = ob_trunk
ob_root_003.matrix_parent_inverse = Matrix(((0.4252, 0.0, 0.0, 0.2313), (0.0, 0.4681, 0.0, -2.836), (0.0, -1.49e-08, 0.878, 1.114), (0.0, 0.0, 0.0, 1.0)))
ob_root_003.location = (10.67, 1.855, -1.346)
ob_root_003.rotation_euler = (0.0, 0.0, -1.406)
ob_root_003.scale = (2.743, 2.99, 1.416)
ob_root_003.lineart.crease_threshold = 0.0
ob_root_005.parent = ob_trunk
ob_root_005.matrix_parent_inverse = Matrix(((0.4252, 0.0, 0.0, 0.2313), (0.0, 0.4681, 0.0, -2.836), (0.0, -1.49e-08, 0.878, 1.114), (0.0, 0.0, 0.0, 1.0)))
ob_root_005.location = (12.47, -0.6687, -2.421)
ob_root_005.rotation_euler = (0.08321, 0.2822, -1.249)
ob_root_005.scale = (2.839, 3.108, 1.558)
ob_root_005.lineart.crease_threshold = 0.0
ob_taper_000.location = (-13.02, -1.729, 3.303)
ob_taper_000.rotation_euler = (1.571, -0.0, 0.0)
ob_taper_000.lineart.crease_threshold = 0.0
ob_root_006.location = (2.464, 2.1, -1.455)
ob_root_006.rotation_euler = (0.0, 0.0, -0.09613)
ob_root_006.scale = (0.3107, 0.3107, 0.3107)
ob_root_006.lineart.crease_threshold = 0.0
ob_root_004.location = (0.9965, -0.005216, -1.023)
ob_root_004.rotation_euler = (0.0, 0.0, -1.406)
ob_root_004.lineart.crease_threshold = 0.0
ob_root_007.location = (5.194, 18.09, 0.1714)
ob_root_007.rotation_euler = (0.0, -0.0, -3.297)
ob_root_007.scale = (2.126, 2.119, 1.776)
ob_root_007.lineart.crease_threshold = 0.0
ob_root_002.location = (3.55, 0.488, -2.101)
ob_root_002.rotation_euler = (0.0, 0.0, -1.406)
ob_root_002.scale = (2.103, 1.645, 1.0)
ob_root_002.lineart.crease_threshold = 0.0
ob_root_000.location = (0.5962, 1.268, 1.231)
ob_root_000.rotation_euler = (0.0, 0.0, -0.09613)
ob_root_000.scale = (0.3107, 0.3107, 0.3107)
ob_root_000.lineart.crease_threshold = 0.0
ob_root_001.location = (-3.629, 3.536, -1.981)
ob_root_001.rotation_euler = (0.0, -0.0, -2.705)
ob_root_001.scale = (2.1, 2.879, 1.0)
ob_root_001.lineart.crease_threshold = 0.0

# ---- collection membership
col_collection_1.objects.link(ob_camera)
col_collection_1.objects.link(ob_trunk)
col_collection_1.objects.link(ob_root_003)
col_collection_1.objects.link(ob_root_005)
col_collection_1.objects.link(ob_taper_000)
col_collection_1.objects.link(ob_root_006)
col_collection_1.objects.link(ob_root_004)
col_collection_1.objects.link(ob_root_007)
col_collection_1.objects.link(ob_root_002)
col_collection_1.objects.link(ob_root_000)
col_collection_1.objects.link(ob_root_001)

# ---- scene / render settings (as saved in the file)
scene.camera = ob_camera
scene.frame_start = 1; scene.frame_end = 250; scene.frame_set(228)
scene.render.engine = 'BLENDER_EEVEE_NEXT'
scene.render.resolution_percentage = 50
scene.render.dither_intensity = 0.0
scene.cycles.use_denoising = False
scene.cycles.samples = 10
scene.cycles.sampling_pattern = 'TABULATED_SOBOL'
scene.cycles.light_sampling_threshold = 0.0
scene.cycles.use_adaptive_sampling = False
scene.cycles.use_light_tree = False
scene.cycles.blur_glossy = 0.0
scene.cycles.pixel_filter_type = 'GAUSSIAN'
scene.cycles.sample_clamp_indirect = 0.0
scene.view_settings.view_transform = 'Standard'
bpy.context.view_layer.update()

# ---- added for rendering (the .blend has no usable light): sun
light_auto_sun = bpy.data.lights.new('AutoSun', 'SUN')
light_auto_sun.energy = 3.0
light_auto_sun.angle = 0.0523599
ob_auto_sun = bpy.data.objects.new('AutoSun', light_auto_sun)
scene.collection.objects.link(ob_auto_sun)
ob_auto_sun.rotation_euler = (0.872665, 0.174533, 0.523599)
bpy.context.view_layer.update()
